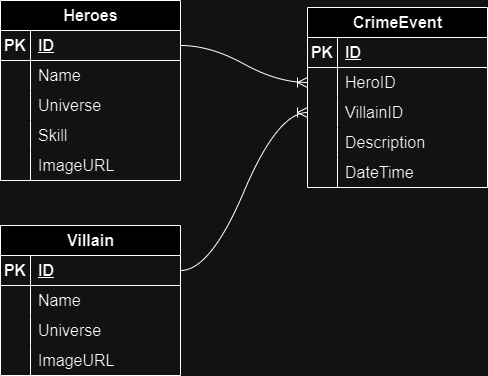

The diagram above was exported from draw.io. Its source (the exported page's mxGraphModel, read from the mxfile embedded in the PNG):
<mxGraphModel dx="1112" dy="834" grid="0" gridSize="10" guides="1" tooltips="1" connect="1" arrows="1" fold="1" page="0" pageScale="1" pageWidth="850" pageHeight="1100" math="0" shadow="0">
  <root>
    <mxCell id="0" />
    <mxCell id="1" parent="0" />
    <mxCell id="Dr4YHdaiACS6K19NIeoD-1" value="Heroes" style="shape=table;startSize=30;container=1;collapsible=1;childLayout=tableLayout;fixedRows=1;rowLines=0;fontStyle=1;align=center;resizeLast=1;html=1;fontSize=16;" vertex="1" parent="1">
      <mxGeometry x="-81" y="19" width="180" height="180" as="geometry" />
    </mxCell>
    <mxCell id="Dr4YHdaiACS6K19NIeoD-2" value="" style="shape=tableRow;horizontal=0;startSize=0;swimlaneHead=0;swimlaneBody=0;fillColor=none;collapsible=0;dropTarget=0;points=[[0,0.5],[1,0.5]];portConstraint=eastwest;top=0;left=0;right=0;bottom=1;fontSize=16;" vertex="1" parent="Dr4YHdaiACS6K19NIeoD-1">
      <mxGeometry y="30" width="180" height="30" as="geometry" />
    </mxCell>
    <mxCell id="Dr4YHdaiACS6K19NIeoD-3" value="PK" style="shape=partialRectangle;connectable=0;fillColor=none;top=0;left=0;bottom=0;right=0;fontStyle=1;overflow=hidden;whiteSpace=wrap;html=1;fontSize=16;" vertex="1" parent="Dr4YHdaiACS6K19NIeoD-2">
      <mxGeometry width="30" height="30" as="geometry">
        <mxRectangle width="30" height="30" as="alternateBounds" />
      </mxGeometry>
    </mxCell>
    <mxCell id="Dr4YHdaiACS6K19NIeoD-4" value="ID" style="shape=partialRectangle;connectable=0;fillColor=none;top=0;left=0;bottom=0;right=0;align=left;spacingLeft=6;fontStyle=5;overflow=hidden;whiteSpace=wrap;html=1;fontSize=16;" vertex="1" parent="Dr4YHdaiACS6K19NIeoD-2">
      <mxGeometry x="30" width="150" height="30" as="geometry">
        <mxRectangle width="150" height="30" as="alternateBounds" />
      </mxGeometry>
    </mxCell>
    <mxCell id="Dr4YHdaiACS6K19NIeoD-5" value="" style="shape=tableRow;horizontal=0;startSize=0;swimlaneHead=0;swimlaneBody=0;fillColor=none;collapsible=0;dropTarget=0;points=[[0,0.5],[1,0.5]];portConstraint=eastwest;top=0;left=0;right=0;bottom=0;fontSize=16;" vertex="1" parent="Dr4YHdaiACS6K19NIeoD-1">
      <mxGeometry y="60" width="180" height="30" as="geometry" />
    </mxCell>
    <mxCell id="Dr4YHdaiACS6K19NIeoD-6" value="" style="shape=partialRectangle;connectable=0;fillColor=none;top=0;left=0;bottom=0;right=0;editable=1;overflow=hidden;whiteSpace=wrap;html=1;fontSize=16;" vertex="1" parent="Dr4YHdaiACS6K19NIeoD-5">
      <mxGeometry width="30" height="30" as="geometry">
        <mxRectangle width="30" height="30" as="alternateBounds" />
      </mxGeometry>
    </mxCell>
    <mxCell id="Dr4YHdaiACS6K19NIeoD-7" value="Name" style="shape=partialRectangle;connectable=0;fillColor=none;top=0;left=0;bottom=0;right=0;align=left;spacingLeft=6;overflow=hidden;whiteSpace=wrap;html=1;fontSize=16;" vertex="1" parent="Dr4YHdaiACS6K19NIeoD-5">
      <mxGeometry x="30" width="150" height="30" as="geometry">
        <mxRectangle width="150" height="30" as="alternateBounds" />
      </mxGeometry>
    </mxCell>
    <mxCell id="Dr4YHdaiACS6K19NIeoD-8" value="" style="shape=tableRow;horizontal=0;startSize=0;swimlaneHead=0;swimlaneBody=0;fillColor=none;collapsible=0;dropTarget=0;points=[[0,0.5],[1,0.5]];portConstraint=eastwest;top=0;left=0;right=0;bottom=0;fontSize=16;" vertex="1" parent="Dr4YHdaiACS6K19NIeoD-1">
      <mxGeometry y="90" width="180" height="30" as="geometry" />
    </mxCell>
    <mxCell id="Dr4YHdaiACS6K19NIeoD-9" value="" style="shape=partialRectangle;connectable=0;fillColor=none;top=0;left=0;bottom=0;right=0;editable=1;overflow=hidden;whiteSpace=wrap;html=1;fontSize=16;" vertex="1" parent="Dr4YHdaiACS6K19NIeoD-8">
      <mxGeometry width="30" height="30" as="geometry">
        <mxRectangle width="30" height="30" as="alternateBounds" />
      </mxGeometry>
    </mxCell>
    <mxCell id="Dr4YHdaiACS6K19NIeoD-10" value="Universe" style="shape=partialRectangle;connectable=0;fillColor=none;top=0;left=0;bottom=0;right=0;align=left;spacingLeft=6;overflow=hidden;whiteSpace=wrap;html=1;fontSize=16;" vertex="1" parent="Dr4YHdaiACS6K19NIeoD-8">
      <mxGeometry x="30" width="150" height="30" as="geometry">
        <mxRectangle width="150" height="30" as="alternateBounds" />
      </mxGeometry>
    </mxCell>
    <mxCell id="Dr4YHdaiACS6K19NIeoD-40" value="" style="shape=tableRow;horizontal=0;startSize=0;swimlaneHead=0;swimlaneBody=0;fillColor=none;collapsible=0;dropTarget=0;points=[[0,0.5],[1,0.5]];portConstraint=eastwest;top=0;left=0;right=0;bottom=0;fontSize=16;" vertex="1" parent="Dr4YHdaiACS6K19NIeoD-1">
      <mxGeometry y="120" width="180" height="30" as="geometry" />
    </mxCell>
    <mxCell id="Dr4YHdaiACS6K19NIeoD-41" value="" style="shape=partialRectangle;connectable=0;fillColor=none;top=0;left=0;bottom=0;right=0;editable=1;overflow=hidden;whiteSpace=wrap;html=1;fontSize=16;" vertex="1" parent="Dr4YHdaiACS6K19NIeoD-40">
      <mxGeometry width="30" height="30" as="geometry">
        <mxRectangle width="30" height="30" as="alternateBounds" />
      </mxGeometry>
    </mxCell>
    <mxCell id="Dr4YHdaiACS6K19NIeoD-42" value="Skill" style="shape=partialRectangle;connectable=0;fillColor=none;top=0;left=0;bottom=0;right=0;align=left;spacingLeft=6;overflow=hidden;whiteSpace=wrap;html=1;fontSize=16;" vertex="1" parent="Dr4YHdaiACS6K19NIeoD-40">
      <mxGeometry x="30" width="150" height="30" as="geometry">
        <mxRectangle width="150" height="30" as="alternateBounds" />
      </mxGeometry>
    </mxCell>
    <mxCell id="Dr4YHdaiACS6K19NIeoD-11" value="" style="shape=tableRow;horizontal=0;startSize=0;swimlaneHead=0;swimlaneBody=0;fillColor=none;collapsible=0;dropTarget=0;points=[[0,0.5],[1,0.5]];portConstraint=eastwest;top=0;left=0;right=0;bottom=0;fontSize=16;" vertex="1" parent="Dr4YHdaiACS6K19NIeoD-1">
      <mxGeometry y="150" width="180" height="30" as="geometry" />
    </mxCell>
    <mxCell id="Dr4YHdaiACS6K19NIeoD-12" value="" style="shape=partialRectangle;connectable=0;fillColor=none;top=0;left=0;bottom=0;right=0;editable=1;overflow=hidden;whiteSpace=wrap;html=1;fontSize=16;" vertex="1" parent="Dr4YHdaiACS6K19NIeoD-11">
      <mxGeometry width="30" height="30" as="geometry">
        <mxRectangle width="30" height="30" as="alternateBounds" />
      </mxGeometry>
    </mxCell>
    <mxCell id="Dr4YHdaiACS6K19NIeoD-13" value="ImageURL" style="shape=partialRectangle;connectable=0;fillColor=none;top=0;left=0;bottom=0;right=0;align=left;spacingLeft=6;overflow=hidden;whiteSpace=wrap;html=1;fontSize=16;" vertex="1" parent="Dr4YHdaiACS6K19NIeoD-11">
      <mxGeometry x="30" width="150" height="30" as="geometry">
        <mxRectangle width="150" height="30" as="alternateBounds" />
      </mxGeometry>
    </mxCell>
    <mxCell id="Dr4YHdaiACS6K19NIeoD-14" value="CrimeEvent" style="shape=table;startSize=30;container=1;collapsible=1;childLayout=tableLayout;fixedRows=1;rowLines=0;fontStyle=1;align=center;resizeLast=1;html=1;fontSize=16;" vertex="1" parent="1">
      <mxGeometry x="226" y="26" width="180" height="180" as="geometry" />
    </mxCell>
    <mxCell id="Dr4YHdaiACS6K19NIeoD-15" value="" style="shape=tableRow;horizontal=0;startSize=0;swimlaneHead=0;swimlaneBody=0;fillColor=none;collapsible=0;dropTarget=0;points=[[0,0.5],[1,0.5]];portConstraint=eastwest;top=0;left=0;right=0;bottom=1;fontSize=16;" vertex="1" parent="Dr4YHdaiACS6K19NIeoD-14">
      <mxGeometry y="30" width="180" height="30" as="geometry" />
    </mxCell>
    <mxCell id="Dr4YHdaiACS6K19NIeoD-16" value="PK" style="shape=partialRectangle;connectable=0;fillColor=none;top=0;left=0;bottom=0;right=0;fontStyle=1;overflow=hidden;whiteSpace=wrap;html=1;fontSize=16;" vertex="1" parent="Dr4YHdaiACS6K19NIeoD-15">
      <mxGeometry width="30" height="30" as="geometry">
        <mxRectangle width="30" height="30" as="alternateBounds" />
      </mxGeometry>
    </mxCell>
    <mxCell id="Dr4YHdaiACS6K19NIeoD-17" value="ID" style="shape=partialRectangle;connectable=0;fillColor=none;top=0;left=0;bottom=0;right=0;align=left;spacingLeft=6;fontStyle=5;overflow=hidden;whiteSpace=wrap;html=1;fontSize=16;" vertex="1" parent="Dr4YHdaiACS6K19NIeoD-15">
      <mxGeometry x="30" width="150" height="30" as="geometry">
        <mxRectangle width="150" height="30" as="alternateBounds" />
      </mxGeometry>
    </mxCell>
    <mxCell id="Dr4YHdaiACS6K19NIeoD-18" value="" style="shape=tableRow;horizontal=0;startSize=0;swimlaneHead=0;swimlaneBody=0;fillColor=none;collapsible=0;dropTarget=0;points=[[0,0.5],[1,0.5]];portConstraint=eastwest;top=0;left=0;right=0;bottom=0;fontSize=16;" vertex="1" parent="Dr4YHdaiACS6K19NIeoD-14">
      <mxGeometry y="60" width="180" height="30" as="geometry" />
    </mxCell>
    <mxCell id="Dr4YHdaiACS6K19NIeoD-19" value="" style="shape=partialRectangle;connectable=0;fillColor=none;top=0;left=0;bottom=0;right=0;editable=1;overflow=hidden;whiteSpace=wrap;html=1;fontSize=16;" vertex="1" parent="Dr4YHdaiACS6K19NIeoD-18">
      <mxGeometry width="30" height="30" as="geometry">
        <mxRectangle width="30" height="30" as="alternateBounds" />
      </mxGeometry>
    </mxCell>
    <mxCell id="Dr4YHdaiACS6K19NIeoD-20" value="HeroID" style="shape=partialRectangle;connectable=0;fillColor=none;top=0;left=0;bottom=0;right=0;align=left;spacingLeft=6;overflow=hidden;whiteSpace=wrap;html=1;fontSize=16;" vertex="1" parent="Dr4YHdaiACS6K19NIeoD-18">
      <mxGeometry x="30" width="150" height="30" as="geometry">
        <mxRectangle width="150" height="30" as="alternateBounds" />
      </mxGeometry>
    </mxCell>
    <mxCell id="Dr4YHdaiACS6K19NIeoD-21" value="" style="shape=tableRow;horizontal=0;startSize=0;swimlaneHead=0;swimlaneBody=0;fillColor=none;collapsible=0;dropTarget=0;points=[[0,0.5],[1,0.5]];portConstraint=eastwest;top=0;left=0;right=0;bottom=0;fontSize=16;" vertex="1" parent="Dr4YHdaiACS6K19NIeoD-14">
      <mxGeometry y="90" width="180" height="30" as="geometry" />
    </mxCell>
    <mxCell id="Dr4YHdaiACS6K19NIeoD-22" value="" style="shape=partialRectangle;connectable=0;fillColor=none;top=0;left=0;bottom=0;right=0;editable=1;overflow=hidden;whiteSpace=wrap;html=1;fontSize=16;" vertex="1" parent="Dr4YHdaiACS6K19NIeoD-21">
      <mxGeometry width="30" height="30" as="geometry">
        <mxRectangle width="30" height="30" as="alternateBounds" />
      </mxGeometry>
    </mxCell>
    <mxCell id="Dr4YHdaiACS6K19NIeoD-23" value="VillainID" style="shape=partialRectangle;connectable=0;fillColor=none;top=0;left=0;bottom=0;right=0;align=left;spacingLeft=6;overflow=hidden;whiteSpace=wrap;html=1;fontSize=16;" vertex="1" parent="Dr4YHdaiACS6K19NIeoD-21">
      <mxGeometry x="30" width="150" height="30" as="geometry">
        <mxRectangle width="150" height="30" as="alternateBounds" />
      </mxGeometry>
    </mxCell>
    <mxCell id="Dr4YHdaiACS6K19NIeoD-24" value="" style="shape=tableRow;horizontal=0;startSize=0;swimlaneHead=0;swimlaneBody=0;fillColor=none;collapsible=0;dropTarget=0;points=[[0,0.5],[1,0.5]];portConstraint=eastwest;top=0;left=0;right=0;bottom=0;fontSize=16;" vertex="1" parent="Dr4YHdaiACS6K19NIeoD-14">
      <mxGeometry y="120" width="180" height="30" as="geometry" />
    </mxCell>
    <mxCell id="Dr4YHdaiACS6K19NIeoD-25" value="" style="shape=partialRectangle;connectable=0;fillColor=none;top=0;left=0;bottom=0;right=0;editable=1;overflow=hidden;whiteSpace=wrap;html=1;fontSize=16;" vertex="1" parent="Dr4YHdaiACS6K19NIeoD-24">
      <mxGeometry width="30" height="30" as="geometry">
        <mxRectangle width="30" height="30" as="alternateBounds" />
      </mxGeometry>
    </mxCell>
    <mxCell id="Dr4YHdaiACS6K19NIeoD-26" value="Description" style="shape=partialRectangle;connectable=0;fillColor=none;top=0;left=0;bottom=0;right=0;align=left;spacingLeft=6;overflow=hidden;whiteSpace=wrap;html=1;fontSize=16;" vertex="1" parent="Dr4YHdaiACS6K19NIeoD-24">
      <mxGeometry x="30" width="150" height="30" as="geometry">
        <mxRectangle width="150" height="30" as="alternateBounds" />
      </mxGeometry>
    </mxCell>
    <mxCell id="Dr4YHdaiACS6K19NIeoD-49" value="" style="shape=tableRow;horizontal=0;startSize=0;swimlaneHead=0;swimlaneBody=0;fillColor=none;collapsible=0;dropTarget=0;points=[[0,0.5],[1,0.5]];portConstraint=eastwest;top=0;left=0;right=0;bottom=0;fontSize=16;" vertex="1" parent="Dr4YHdaiACS6K19NIeoD-14">
      <mxGeometry y="150" width="180" height="30" as="geometry" />
    </mxCell>
    <mxCell id="Dr4YHdaiACS6K19NIeoD-50" value="" style="shape=partialRectangle;connectable=0;fillColor=none;top=0;left=0;bottom=0;right=0;editable=1;overflow=hidden;whiteSpace=wrap;html=1;fontSize=16;" vertex="1" parent="Dr4YHdaiACS6K19NIeoD-49">
      <mxGeometry width="30" height="30" as="geometry">
        <mxRectangle width="30" height="30" as="alternateBounds" />
      </mxGeometry>
    </mxCell>
    <mxCell id="Dr4YHdaiACS6K19NIeoD-51" value="DateTime" style="shape=partialRectangle;connectable=0;fillColor=none;top=0;left=0;bottom=0;right=0;align=left;spacingLeft=6;overflow=hidden;whiteSpace=wrap;html=1;fontSize=16;" vertex="1" parent="Dr4YHdaiACS6K19NIeoD-49">
      <mxGeometry x="30" width="150" height="30" as="geometry">
        <mxRectangle width="150" height="30" as="alternateBounds" />
      </mxGeometry>
    </mxCell>
    <mxCell id="Dr4YHdaiACS6K19NIeoD-27" value="Villain" style="shape=table;startSize=30;container=1;collapsible=1;childLayout=tableLayout;fixedRows=1;rowLines=0;fontStyle=1;align=center;resizeLast=1;html=1;fontSize=16;" vertex="1" parent="1">
      <mxGeometry x="-81" y="244" width="180" height="150" as="geometry" />
    </mxCell>
    <mxCell id="Dr4YHdaiACS6K19NIeoD-28" value="" style="shape=tableRow;horizontal=0;startSize=0;swimlaneHead=0;swimlaneBody=0;fillColor=none;collapsible=0;dropTarget=0;points=[[0,0.5],[1,0.5]];portConstraint=eastwest;top=0;left=0;right=0;bottom=1;fontSize=16;" vertex="1" parent="Dr4YHdaiACS6K19NIeoD-27">
      <mxGeometry y="30" width="180" height="30" as="geometry" />
    </mxCell>
    <mxCell id="Dr4YHdaiACS6K19NIeoD-29" value="PK" style="shape=partialRectangle;connectable=0;fillColor=none;top=0;left=0;bottom=0;right=0;fontStyle=1;overflow=hidden;whiteSpace=wrap;html=1;fontSize=16;" vertex="1" parent="Dr4YHdaiACS6K19NIeoD-28">
      <mxGeometry width="30" height="30" as="geometry">
        <mxRectangle width="30" height="30" as="alternateBounds" />
      </mxGeometry>
    </mxCell>
    <mxCell id="Dr4YHdaiACS6K19NIeoD-30" value="ID" style="shape=partialRectangle;connectable=0;fillColor=none;top=0;left=0;bottom=0;right=0;align=left;spacingLeft=6;fontStyle=5;overflow=hidden;whiteSpace=wrap;html=1;fontSize=16;" vertex="1" parent="Dr4YHdaiACS6K19NIeoD-28">
      <mxGeometry x="30" width="150" height="30" as="geometry">
        <mxRectangle width="150" height="30" as="alternateBounds" />
      </mxGeometry>
    </mxCell>
    <mxCell id="Dr4YHdaiACS6K19NIeoD-31" value="" style="shape=tableRow;horizontal=0;startSize=0;swimlaneHead=0;swimlaneBody=0;fillColor=none;collapsible=0;dropTarget=0;points=[[0,0.5],[1,0.5]];portConstraint=eastwest;top=0;left=0;right=0;bottom=0;fontSize=16;" vertex="1" parent="Dr4YHdaiACS6K19NIeoD-27">
      <mxGeometry y="60" width="180" height="30" as="geometry" />
    </mxCell>
    <mxCell id="Dr4YHdaiACS6K19NIeoD-32" value="" style="shape=partialRectangle;connectable=0;fillColor=none;top=0;left=0;bottom=0;right=0;editable=1;overflow=hidden;whiteSpace=wrap;html=1;fontSize=16;" vertex="1" parent="Dr4YHdaiACS6K19NIeoD-31">
      <mxGeometry width="30" height="30" as="geometry">
        <mxRectangle width="30" height="30" as="alternateBounds" />
      </mxGeometry>
    </mxCell>
    <mxCell id="Dr4YHdaiACS6K19NIeoD-33" value="Name" style="shape=partialRectangle;connectable=0;fillColor=none;top=0;left=0;bottom=0;right=0;align=left;spacingLeft=6;overflow=hidden;whiteSpace=wrap;html=1;fontSize=16;" vertex="1" parent="Dr4YHdaiACS6K19NIeoD-31">
      <mxGeometry x="30" width="150" height="30" as="geometry">
        <mxRectangle width="150" height="30" as="alternateBounds" />
      </mxGeometry>
    </mxCell>
    <mxCell id="Dr4YHdaiACS6K19NIeoD-34" value="" style="shape=tableRow;horizontal=0;startSize=0;swimlaneHead=0;swimlaneBody=0;fillColor=none;collapsible=0;dropTarget=0;points=[[0,0.5],[1,0.5]];portConstraint=eastwest;top=0;left=0;right=0;bottom=0;fontSize=16;" vertex="1" parent="Dr4YHdaiACS6K19NIeoD-27">
      <mxGeometry y="90" width="180" height="30" as="geometry" />
    </mxCell>
    <mxCell id="Dr4YHdaiACS6K19NIeoD-35" value="" style="shape=partialRectangle;connectable=0;fillColor=none;top=0;left=0;bottom=0;right=0;editable=1;overflow=hidden;whiteSpace=wrap;html=1;fontSize=16;" vertex="1" parent="Dr4YHdaiACS6K19NIeoD-34">
      <mxGeometry width="30" height="30" as="geometry">
        <mxRectangle width="30" height="30" as="alternateBounds" />
      </mxGeometry>
    </mxCell>
    <mxCell id="Dr4YHdaiACS6K19NIeoD-36" value="Universe" style="shape=partialRectangle;connectable=0;fillColor=none;top=0;left=0;bottom=0;right=0;align=left;spacingLeft=6;overflow=hidden;whiteSpace=wrap;html=1;fontSize=16;" vertex="1" parent="Dr4YHdaiACS6K19NIeoD-34">
      <mxGeometry x="30" width="150" height="30" as="geometry">
        <mxRectangle width="150" height="30" as="alternateBounds" />
      </mxGeometry>
    </mxCell>
    <mxCell id="Dr4YHdaiACS6K19NIeoD-37" value="" style="shape=tableRow;horizontal=0;startSize=0;swimlaneHead=0;swimlaneBody=0;fillColor=none;collapsible=0;dropTarget=0;points=[[0,0.5],[1,0.5]];portConstraint=eastwest;top=0;left=0;right=0;bottom=0;fontSize=16;" vertex="1" parent="Dr4YHdaiACS6K19NIeoD-27">
      <mxGeometry y="120" width="180" height="30" as="geometry" />
    </mxCell>
    <mxCell id="Dr4YHdaiACS6K19NIeoD-38" value="" style="shape=partialRectangle;connectable=0;fillColor=none;top=0;left=0;bottom=0;right=0;editable=1;overflow=hidden;whiteSpace=wrap;html=1;fontSize=16;" vertex="1" parent="Dr4YHdaiACS6K19NIeoD-37">
      <mxGeometry width="30" height="30" as="geometry">
        <mxRectangle width="30" height="30" as="alternateBounds" />
      </mxGeometry>
    </mxCell>
    <mxCell id="Dr4YHdaiACS6K19NIeoD-39" value="ImageURL" style="shape=partialRectangle;connectable=0;fillColor=none;top=0;left=0;bottom=0;right=0;align=left;spacingLeft=6;overflow=hidden;whiteSpace=wrap;html=1;fontSize=16;" vertex="1" parent="Dr4YHdaiACS6K19NIeoD-37">
      <mxGeometry x="30" width="150" height="30" as="geometry">
        <mxRectangle width="150" height="30" as="alternateBounds" />
      </mxGeometry>
    </mxCell>
    <mxCell id="Dr4YHdaiACS6K19NIeoD-52" value="" style="edgeStyle=entityRelationEdgeStyle;fontSize=12;html=1;endArrow=ERoneToMany;rounded=0;startSize=8;endSize=8;curved=1;exitX=1;exitY=0.5;exitDx=0;exitDy=0;" edge="1" parent="1" source="Dr4YHdaiACS6K19NIeoD-2" target="Dr4YHdaiACS6K19NIeoD-18">
      <mxGeometry width="100" height="100" relative="1" as="geometry">
        <mxPoint x="184" y="391" as="sourcePoint" />
        <mxPoint x="284" y="291" as="targetPoint" />
      </mxGeometry>
    </mxCell>
    <mxCell id="Dr4YHdaiACS6K19NIeoD-53" value="" style="edgeStyle=entityRelationEdgeStyle;fontSize=12;html=1;endArrow=ERoneToMany;rounded=0;startSize=8;endSize=8;curved=1;exitX=1;exitY=0.5;exitDx=0;exitDy=0;entryX=0;entryY=0.5;entryDx=0;entryDy=0;" edge="1" parent="1" source="Dr4YHdaiACS6K19NIeoD-28" target="Dr4YHdaiACS6K19NIeoD-21">
      <mxGeometry width="100" height="100" relative="1" as="geometry">
        <mxPoint x="58" y="567" as="sourcePoint" />
        <mxPoint x="158" y="467" as="targetPoint" />
      </mxGeometry>
    </mxCell>
  </root>
</mxGraphModel>